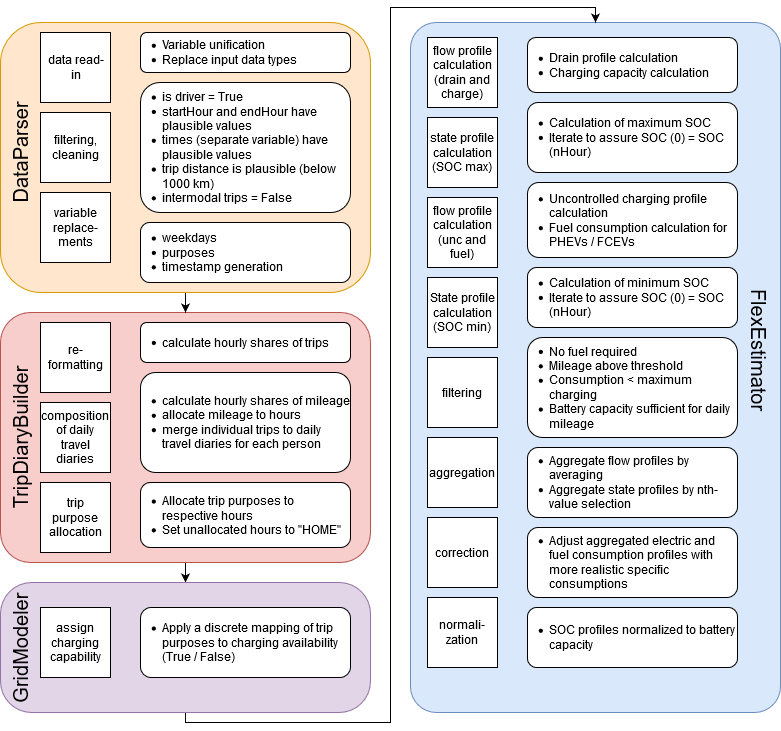

The diagram above was exported from draw.io. Its source (the exported page's mxGraphModel, read from the mxfile embedded in the PNG):
<mxGraphModel dx="1422" dy="763" grid="1" gridSize="10" guides="1" tooltips="1" connect="1" arrows="1" fold="1" page="1" pageScale="1" pageWidth="827" pageHeight="1169" math="0" shadow="0">
  <root>
    <mxCell id="0" />
    <mxCell id="1" parent="0" />
    <mxCell id="HGCUKCm3Jx_b27lc3u62-32" value="" style="rounded=1;whiteSpace=wrap;html=1;fillColor=#dae8fc;strokeColor=#6c8ebf;arcSize=7;" parent="1" vertex="1">
      <mxGeometry x="440" y="40" width="370" height="690" as="geometry" />
    </mxCell>
    <mxCell id="HGCUKCm3Jx_b27lc3u62-52" style="edgeStyle=orthogonalEdgeStyle;rounded=0;orthogonalLoop=1;jettySize=auto;html=1;entryX=0.5;entryY=0;entryDx=0;entryDy=0;fontSize=20;" parent="1" source="HGCUKCm3Jx_b27lc3u62-21" target="HGCUKCm3Jx_b27lc3u62-22" edge="1">
      <mxGeometry relative="1" as="geometry" />
    </mxCell>
    <mxCell id="HGCUKCm3Jx_b27lc3u62-21" value="" style="rounded=1;whiteSpace=wrap;html=1;fillColor=#f8cecc;strokeColor=#b85450;arcSize=12;" parent="1" vertex="1">
      <mxGeometry x="30" y="330" width="370" height="250" as="geometry" />
    </mxCell>
    <mxCell id="HGCUKCm3Jx_b27lc3u62-51" style="edgeStyle=orthogonalEdgeStyle;rounded=0;orthogonalLoop=1;jettySize=auto;html=1;entryX=0.5;entryY=0;entryDx=0;entryDy=0;fontSize=20;" parent="1" source="HGCUKCm3Jx_b27lc3u62-3" target="HGCUKCm3Jx_b27lc3u62-21" edge="1">
      <mxGeometry relative="1" as="geometry" />
    </mxCell>
    <mxCell id="HGCUKCm3Jx_b27lc3u62-3" value="" style="rounded=1;whiteSpace=wrap;html=1;fillColor=#ffe6cc;strokeColor=#d79b00;" parent="1" vertex="1">
      <mxGeometry x="30" y="40" width="370" height="270" as="geometry" />
    </mxCell>
    <mxCell id="lDoaL4beW7mUjwmd4tld-1" value="data read-in" style="whiteSpace=wrap;html=1;aspect=fixed;spacing=2;spacingLeft=2;spacingRight=1;" parent="1" vertex="1">
      <mxGeometry x="70" y="50" width="70" height="70" as="geometry" />
    </mxCell>
    <mxCell id="lDoaL4beW7mUjwmd4tld-2" value="filtering, cleaning" style="whiteSpace=wrap;html=1;aspect=fixed;" parent="1" vertex="1">
      <mxGeometry x="70" y="130" width="70" height="70" as="geometry" />
    </mxCell>
    <mxCell id="lDoaL4beW7mUjwmd4tld-3" value="variable replace-ments" style="whiteSpace=wrap;html=1;aspect=fixed;" parent="1" vertex="1">
      <mxGeometry x="70" y="210" width="70" height="70" as="geometry" />
    </mxCell>
    <mxCell id="lDoaL4beW7mUjwmd4tld-4" value="composition of daily travel diaries" style="whiteSpace=wrap;html=1;aspect=fixed;spacingLeft=2;spacingRight=2;" parent="1" vertex="1">
      <mxGeometry x="70" y="420" width="70" height="70" as="geometry" />
    </mxCell>
    <mxCell id="lDoaL4beW7mUjwmd4tld-7" value="&lt;div align=&quot;left&quot;&gt;&lt;ul&gt;&lt;li&gt;is driver = True&lt;/li&gt;&lt;li&gt;startHour and endHour have plausible values&lt;/li&gt;&lt;li&gt;times (separate variable) have plausible values&lt;/li&gt;&lt;li&gt;trip distance is plausible (below 1000 km)&lt;/li&gt;&lt;li&gt;intermodal trips = False&lt;/li&gt;&lt;/ul&gt;&lt;/div&gt;" style="rounded=1;whiteSpace=wrap;html=1;align=left;spacing=2;spacingLeft=-20;" parent="1" vertex="1">
      <mxGeometry x="170" y="100" width="210" height="130" as="geometry" />
    </mxCell>
    <mxCell id="lDoaL4beW7mUjwmd4tld-8" value="&lt;ul&gt;&lt;li&gt;Variable unification&lt;/li&gt;&lt;li&gt;Replace input data types&lt;br&gt;&lt;/li&gt;&lt;/ul&gt;" style="rounded=1;whiteSpace=wrap;html=1;align=left;spacingLeft=-20;" parent="1" vertex="1">
      <mxGeometry x="170" y="50" width="210" height="40" as="geometry" />
    </mxCell>
    <mxCell id="lDoaL4beW7mUjwmd4tld-9" value="&lt;ul&gt;&lt;li&gt;weekdays&lt;/li&gt;&lt;li&gt;purposes&lt;/li&gt;&lt;li&gt;timestamp generation&lt;br&gt;&lt;/li&gt;&lt;/ul&gt;" style="rounded=1;whiteSpace=wrap;html=1;align=left;spacing=2;spacingLeft=-20;" parent="1" vertex="1">
      <mxGeometry x="170" y="240" width="210" height="60" as="geometry" />
    </mxCell>
    <mxCell id="lDoaL4beW7mUjwmd4tld-10" value="re-formatting" style="whiteSpace=wrap;html=1;aspect=fixed;spacingLeft=2;spacingRight=2;" parent="1" vertex="1">
      <mxGeometry x="70" y="340" width="70" height="70" as="geometry" />
    </mxCell>
    <mxCell id="lDoaL4beW7mUjwmd4tld-11" value="&lt;ul&gt;&lt;li&gt;calculate hourly shares of trips&lt;br&gt;&lt;/li&gt;&lt;/ul&gt;" style="rounded=1;whiteSpace=wrap;html=1;align=left;spacingRight=2;spacing=2;spacingLeft=-20;" parent="1" vertex="1">
      <mxGeometry x="170" y="340" width="210" height="40" as="geometry" />
    </mxCell>
    <mxCell id="lDoaL4beW7mUjwmd4tld-12" value="&lt;ul&gt;&lt;li&gt;calculate hourly shares of mileage&lt;br&gt;&lt;/li&gt;&lt;li&gt;allocate mileage to hours&lt;/li&gt;&lt;li&gt;merge individual trips to daily travel diaries for each person&lt;br&gt;&lt;/li&gt;&lt;/ul&gt;" style="rounded=1;whiteSpace=wrap;html=1;align=left;spacing=2;spacingLeft=-20;" parent="1" vertex="1">
      <mxGeometry x="170" y="390" width="210" height="100" as="geometry" />
    </mxCell>
    <mxCell id="HGCUKCm3Jx_b27lc3u62-4" value="DataParser" style="text;html=1;strokeColor=none;fillColor=none;align=center;verticalAlign=middle;whiteSpace=wrap;rounded=0;fontSize=20;rotation=270;" parent="1" vertex="1">
      <mxGeometry x="-85" y="160" width="270" height="20" as="geometry" />
    </mxCell>
    <mxCell id="HGCUKCm3Jx_b27lc3u62-16" value="TripDiaryBuilder" style="text;html=1;strokeColor=none;fillColor=none;align=center;verticalAlign=middle;whiteSpace=wrap;rounded=0;fontSize=20;rotation=270;" parent="1" vertex="1">
      <mxGeometry x="-70" y="445" width="240" height="20" as="geometry" />
    </mxCell>
    <mxCell id="HGCUKCm3Jx_b27lc3u62-17" value="trip purpose allocation" style="whiteSpace=wrap;html=1;aspect=fixed;spacingLeft=2;spacingRight=2;" parent="1" vertex="1">
      <mxGeometry x="70" y="500" width="70" height="70" as="geometry" />
    </mxCell>
    <mxCell id="HGCUKCm3Jx_b27lc3u62-53" style="edgeStyle=orthogonalEdgeStyle;rounded=0;orthogonalLoop=1;jettySize=auto;html=1;entryX=0.5;entryY=0;entryDx=0;entryDy=0;fontSize=20;" parent="1" source="HGCUKCm3Jx_b27lc3u62-22" target="HGCUKCm3Jx_b27lc3u62-32" edge="1">
      <mxGeometry relative="1" as="geometry">
        <Array as="points">
          <mxPoint x="420" y="740" />
          <mxPoint x="420" y="25" />
          <mxPoint x="625" y="25" />
        </Array>
      </mxGeometry>
    </mxCell>
    <mxCell id="HGCUKCm3Jx_b27lc3u62-22" value="" style="rounded=1;whiteSpace=wrap;html=1;fillColor=#e1d5e7;strokeColor=#9673a6;arcSize=24;" parent="1" vertex="1">
      <mxGeometry x="30" y="600" width="370" height="130" as="geometry" />
    </mxCell>
    <mxCell id="HGCUKCm3Jx_b27lc3u62-24" value="assign charging capability" style="whiteSpace=wrap;html=1;aspect=fixed;spacingLeft=2;spacingRight=2;" parent="1" vertex="1">
      <mxGeometry x="70" y="625" width="70" height="70" as="geometry" />
    </mxCell>
    <mxCell id="HGCUKCm3Jx_b27lc3u62-25" value="&lt;ul&gt;&lt;li&gt;Apply a discrete mapping of trip purposes to charging availability (True / False)&lt;br&gt;&lt;/li&gt;&lt;/ul&gt;" style="rounded=1;whiteSpace=wrap;html=1;align=left;spacingRight=2;spacingLeft=-20;" parent="1" vertex="1">
      <mxGeometry x="170" y="625" width="210" height="70" as="geometry" />
    </mxCell>
    <mxCell id="HGCUKCm3Jx_b27lc3u62-31" value="FlexEstimator" style="text;html=1;strokeColor=none;fillColor=none;align=center;verticalAlign=middle;whiteSpace=wrap;rounded=0;fontSize=20;rotation=90;" parent="1" vertex="1">
      <mxGeometry x="462.5" y="357.5" width="655" height="20" as="geometry" />
    </mxCell>
    <mxCell id="HGCUKCm3Jx_b27lc3u62-33" value="state profile calculation (SOC max)" style="whiteSpace=wrap;html=1;aspect=fixed;spacingLeft=2;spacingRight=2;" parent="1" vertex="1">
      <mxGeometry x="457" y="135" width="70" height="70" as="geometry" />
    </mxCell>
    <mxCell id="HGCUKCm3Jx_b27lc3u62-34" value="flow profile calculation (drain and charge)" style="whiteSpace=wrap;html=1;aspect=fixed;spacingLeft=2;spacingRight=2;" parent="1" vertex="1">
      <mxGeometry x="457" y="55" width="70" height="70" as="geometry" />
    </mxCell>
    <mxCell id="HGCUKCm3Jx_b27lc3u62-35" value="&lt;ul&gt;&lt;li&gt;Drain profile calculation&lt;/li&gt;&lt;li&gt;Charging capacity calculation&lt;br&gt;&lt;/li&gt;&lt;/ul&gt;" style="rounded=1;whiteSpace=wrap;html=1;align=left;spacingRight=2;spacingLeft=-20;" parent="1" vertex="1">
      <mxGeometry x="557" y="55" width="210" height="55" as="geometry" />
    </mxCell>
    <mxCell id="HGCUKCm3Jx_b27lc3u62-36" value="&lt;ul&gt;&lt;li&gt;Calculation of maximum SOC &lt;br&gt;&lt;/li&gt;&lt;li&gt;Iterate to assure SOC (0) = SOC (nHour)&lt;br&gt;&lt;/li&gt;&lt;/ul&gt;" style="rounded=1;whiteSpace=wrap;html=1;align=left;spacingLeft=-20;spacingRight=2;" parent="1" vertex="1">
      <mxGeometry x="557" y="120" width="210" height="70" as="geometry" />
    </mxCell>
    <mxCell id="HGCUKCm3Jx_b27lc3u62-37" value="flow profile calculation (unc and fuel)" style="whiteSpace=wrap;html=1;aspect=fixed;spacingLeft=2;spacingRight=2;" parent="1" vertex="1">
      <mxGeometry x="457" y="215" width="70" height="70" as="geometry" />
    </mxCell>
    <mxCell id="HGCUKCm3Jx_b27lc3u62-38" value="&lt;ul&gt;&lt;li&gt;Uncontrolled charging profile calculation&lt;/li&gt;&lt;li&gt;Fuel consumption calculation for PHEVs / FCEVs&lt;br&gt;&lt;/li&gt;&lt;/ul&gt;" style="rounded=1;whiteSpace=wrap;html=1;align=left;spacingLeft=-20;" parent="1" vertex="1">
      <mxGeometry x="557" y="200" width="210" height="75" as="geometry" />
    </mxCell>
    <mxCell id="HGCUKCm3Jx_b27lc3u62-39" value="State profile calculation (SOC min)" style="whiteSpace=wrap;html=1;aspect=fixed;" parent="1" vertex="1">
      <mxGeometry x="457" y="295" width="70" height="70" as="geometry" />
    </mxCell>
    <mxCell id="HGCUKCm3Jx_b27lc3u62-40" value="&lt;ul&gt;&lt;li&gt;Calculation of minimum SOC &lt;br&gt;&lt;/li&gt;&lt;li&gt;Iterate to assure SOC (0) = SOC (nHour)&lt;br&gt;&lt;/li&gt;&lt;/ul&gt;" style="rounded=1;whiteSpace=wrap;html=1;align=left;spacingLeft=-20;" parent="1" vertex="1">
      <mxGeometry x="557" y="285" width="210" height="60" as="geometry" />
    </mxCell>
    <mxCell id="HGCUKCm3Jx_b27lc3u62-41" value="filtering" style="whiteSpace=wrap;html=1;aspect=fixed;" parent="1" vertex="1">
      <mxGeometry x="457" y="375" width="70" height="70" as="geometry" />
    </mxCell>
    <mxCell id="HGCUKCm3Jx_b27lc3u62-42" value="&lt;ul&gt;&lt;li&gt;No fuel required&lt;/li&gt;&lt;li&gt;Mileage above threshold&lt;/li&gt;&lt;li&gt;Consumption &amp;lt; maximum charging&lt;/li&gt;&lt;li&gt;Battery capacity sufficient for daily mileage&lt;br&gt;&lt;/li&gt;&lt;/ul&gt;" style="rounded=1;whiteSpace=wrap;html=1;align=left;spacingLeft=-20;" parent="1" vertex="1">
      <mxGeometry x="557" y="355" width="210" height="100" as="geometry" />
    </mxCell>
    <mxCell id="HGCUKCm3Jx_b27lc3u62-43" value="aggregation" style="whiteSpace=wrap;html=1;aspect=fixed;" parent="1" vertex="1">
      <mxGeometry x="457" y="455" width="70" height="70" as="geometry" />
    </mxCell>
    <mxCell id="HGCUKCm3Jx_b27lc3u62-44" value="correction" style="whiteSpace=wrap;html=1;aspect=fixed;" parent="1" vertex="1">
      <mxGeometry x="457" y="535" width="70" height="70" as="geometry" />
    </mxCell>
    <mxCell id="HGCUKCm3Jx_b27lc3u62-45" value="normali-zation" style="whiteSpace=wrap;html=1;aspect=fixed;" parent="1" vertex="1">
      <mxGeometry x="457" y="615" width="70" height="70" as="geometry" />
    </mxCell>
    <mxCell id="HGCUKCm3Jx_b27lc3u62-46" value="&lt;ul&gt;&lt;li&gt;Aggregate flow profiles by averaging&lt;/li&gt;&lt;li&gt;Aggregate state profiles by nth-value selection&lt;br&gt;&lt;/li&gt;&lt;/ul&gt;" style="rounded=1;whiteSpace=wrap;html=1;align=left;spacingLeft=-20;" parent="1" vertex="1">
      <mxGeometry x="557" y="465" width="210" height="70" as="geometry" />
    </mxCell>
    <mxCell id="HGCUKCm3Jx_b27lc3u62-47" value="&lt;ul&gt;&lt;li&gt;Adjust aggregated electric and fuel consumption profiles with more realistic specific consumptions&lt;br&gt;&lt;/li&gt;&lt;/ul&gt;" style="rounded=1;whiteSpace=wrap;html=1;align=left;spacingLeft=-20;spacingRight=2;" parent="1" vertex="1">
      <mxGeometry x="557" y="545" width="210" height="70" as="geometry" />
    </mxCell>
    <mxCell id="HGCUKCm3Jx_b27lc3u62-48" value="&lt;ul&gt;&lt;li&gt;SOC profiles normalized to battery capacity&lt;/li&gt;&lt;/ul&gt;" style="rounded=1;whiteSpace=wrap;html=1;align=left;spacingLeft=-20;" parent="1" vertex="1">
      <mxGeometry x="557" y="625" width="210" height="60" as="geometry" />
    </mxCell>
    <mxCell id="HGCUKCm3Jx_b27lc3u62-50" value="GridModeler" style="text;html=1;strokeColor=none;fillColor=none;align=center;verticalAlign=middle;whiteSpace=wrap;rounded=0;fontSize=20;rotation=270;" parent="1" vertex="1">
      <mxGeometry x="1.88" y="655.63" width="96.25" height="20" as="geometry" />
    </mxCell>
    <mxCell id="BCpRLmcwHCxOFY0kd9_z-1" value="&lt;ul&gt;&lt;li&gt;Allocate trip purposes to respective hours&lt;/li&gt;&lt;li&gt;Set unallocated hours to &quot;HOME&quot;&lt;/li&gt;&lt;/ul&gt;" style="rounded=1;whiteSpace=wrap;html=1;align=left;spacing=2;spacingLeft=-20;" vertex="1" parent="1">
      <mxGeometry x="170" y="500" width="210" height="65" as="geometry" />
    </mxCell>
  </root>
</mxGraphModel>